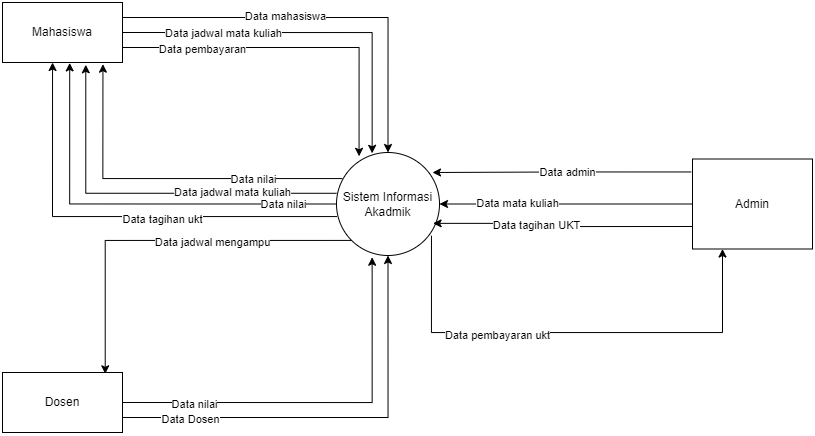

The diagram above was exported from draw.io. Its source (the exported page's mxGraphModel, read from the mxfile embedded in the PNG):
<mxGraphModel dx="920" dy="541" grid="1" gridSize="10" guides="1" tooltips="1" connect="1" arrows="1" fold="1" page="1" pageScale="1" pageWidth="850" pageHeight="1100" math="0" shadow="0">
  <root>
    <mxCell id="0" />
    <mxCell id="1" parent="0" />
    <mxCell id="43SY6ROBPSG8sPCR9nne-21" style="edgeStyle=orthogonalEdgeStyle;rounded=0;orthogonalLoop=1;jettySize=auto;html=1;exitX=0;exitY=1;exitDx=0;exitDy=0;entryX=0.856;entryY=0.022;entryDx=0;entryDy=0;entryPerimeter=0;" edge="1" parent="1" source="43SY6ROBPSG8sPCR9nne-1" target="43SY6ROBPSG8sPCR9nne-3">
      <mxGeometry relative="1" as="geometry" />
    </mxCell>
    <mxCell id="43SY6ROBPSG8sPCR9nne-22" value="Data jadwal mengampu" style="edgeLabel;html=1;align=center;verticalAlign=middle;resizable=0;points=[];" vertex="1" connectable="0" parent="43SY6ROBPSG8sPCR9nne-21">
      <mxGeometry x="-0.2633" y="1" relative="1" as="geometry">
        <mxPoint as="offset" />
      </mxGeometry>
    </mxCell>
    <mxCell id="43SY6ROBPSG8sPCR9nne-23" style="edgeStyle=orthogonalEdgeStyle;rounded=0;orthogonalLoop=1;jettySize=auto;html=1;exitX=0.057;exitY=0.253;exitDx=0;exitDy=0;exitPerimeter=0;entryX=0.837;entryY=1.028;entryDx=0;entryDy=0;entryPerimeter=0;" edge="1" parent="1" source="43SY6ROBPSG8sPCR9nne-1" target="43SY6ROBPSG8sPCR9nne-2">
      <mxGeometry relative="1" as="geometry">
        <mxPoint x="140" y="100" as="targetPoint" />
      </mxGeometry>
    </mxCell>
    <mxCell id="43SY6ROBPSG8sPCR9nne-24" value="Data nilai" style="edgeLabel;html=1;align=center;verticalAlign=middle;resizable=0;points=[];" vertex="1" connectable="0" parent="43SY6ROBPSG8sPCR9nne-23">
      <mxGeometry x="-0.4946" relative="1" as="geometry">
        <mxPoint as="offset" />
      </mxGeometry>
    </mxCell>
    <mxCell id="43SY6ROBPSG8sPCR9nne-25" style="edgeStyle=orthogonalEdgeStyle;rounded=0;orthogonalLoop=1;jettySize=auto;html=1;exitX=0;exitY=0.396;exitDx=0;exitDy=0;entryX=0.694;entryY=1.038;entryDx=0;entryDy=0;entryPerimeter=0;exitPerimeter=0;" edge="1" parent="1" source="43SY6ROBPSG8sPCR9nne-1" target="43SY6ROBPSG8sPCR9nne-2">
      <mxGeometry relative="1" as="geometry" />
    </mxCell>
    <mxCell id="43SY6ROBPSG8sPCR9nne-26" value="Data jadwal mata kuliah" style="edgeLabel;html=1;align=center;verticalAlign=middle;resizable=0;points=[];" vertex="1" connectable="0" parent="43SY6ROBPSG8sPCR9nne-25">
      <mxGeometry x="-0.3815" y="-1" relative="1" as="geometry">
        <mxPoint x="13" as="offset" />
      </mxGeometry>
    </mxCell>
    <mxCell id="43SY6ROBPSG8sPCR9nne-27" style="edgeStyle=orthogonalEdgeStyle;rounded=0;orthogonalLoop=1;jettySize=auto;html=1;exitX=0;exitY=0.5;exitDx=0;exitDy=0;entryX=0.56;entryY=1.007;entryDx=0;entryDy=0;entryPerimeter=0;" edge="1" parent="1" source="43SY6ROBPSG8sPCR9nne-1" target="43SY6ROBPSG8sPCR9nne-2">
      <mxGeometry relative="1" as="geometry" />
    </mxCell>
    <mxCell id="43SY6ROBPSG8sPCR9nne-28" value="Data nilai" style="edgeLabel;html=1;align=center;verticalAlign=middle;resizable=0;points=[];" vertex="1" connectable="0" parent="43SY6ROBPSG8sPCR9nne-27">
      <mxGeometry x="-0.1183" y="1" relative="1" as="geometry">
        <mxPoint x="126" y="-1" as="offset" />
      </mxGeometry>
    </mxCell>
    <mxCell id="43SY6ROBPSG8sPCR9nne-31" style="edgeStyle=orthogonalEdgeStyle;rounded=0;orthogonalLoop=1;jettySize=auto;html=1;exitX=0.005;exitY=0.622;exitDx=0;exitDy=0;entryX=0.417;entryY=1;entryDx=0;entryDy=0;entryPerimeter=0;exitPerimeter=0;" edge="1" parent="1" source="43SY6ROBPSG8sPCR9nne-1" target="43SY6ROBPSG8sPCR9nne-2">
      <mxGeometry relative="1" as="geometry" />
    </mxCell>
    <mxCell id="43SY6ROBPSG8sPCR9nne-32" value="Data tagihan ukt" style="edgeLabel;html=1;align=center;verticalAlign=middle;resizable=0;points=[];" vertex="1" connectable="0" parent="43SY6ROBPSG8sPCR9nne-31">
      <mxGeometry x="-0.2016" y="2" relative="1" as="geometry">
        <mxPoint as="offset" />
      </mxGeometry>
    </mxCell>
    <mxCell id="43SY6ROBPSG8sPCR9nne-33" style="edgeStyle=orthogonalEdgeStyle;rounded=0;orthogonalLoop=1;jettySize=auto;html=1;exitX=0.922;exitY=0.808;exitDx=0;exitDy=0;entryX=0.25;entryY=1;entryDx=0;entryDy=0;exitPerimeter=0;" edge="1" parent="1" source="43SY6ROBPSG8sPCR9nne-1" target="43SY6ROBPSG8sPCR9nne-4">
      <mxGeometry relative="1" as="geometry">
        <Array as="points">
          <mxPoint x="469" y="360" />
          <mxPoint x="760" y="360" />
        </Array>
      </mxGeometry>
    </mxCell>
    <mxCell id="43SY6ROBPSG8sPCR9nne-34" value="Data pembayaran ukt" style="edgeLabel;html=1;align=center;verticalAlign=middle;resizable=0;points=[];" vertex="1" connectable="0" parent="43SY6ROBPSG8sPCR9nne-33">
      <mxGeometry x="-0.3131" y="-2" relative="1" as="geometry">
        <mxPoint as="offset" />
      </mxGeometry>
    </mxCell>
    <mxCell id="43SY6ROBPSG8sPCR9nne-1" value="Sistem Informasi Akadmik" style="ellipse;whiteSpace=wrap;html=1;aspect=fixed;" vertex="1" parent="1">
      <mxGeometry x="374" y="180" width="103" height="103" as="geometry" />
    </mxCell>
    <mxCell id="43SY6ROBPSG8sPCR9nne-5" style="edgeStyle=orthogonalEdgeStyle;rounded=0;orthogonalLoop=1;jettySize=auto;html=1;exitX=1;exitY=0.25;exitDx=0;exitDy=0;entryX=0.5;entryY=0;entryDx=0;entryDy=0;" edge="1" parent="1" source="43SY6ROBPSG8sPCR9nne-2" target="43SY6ROBPSG8sPCR9nne-1">
      <mxGeometry relative="1" as="geometry">
        <Array as="points">
          <mxPoint x="425" y="45" />
        </Array>
      </mxGeometry>
    </mxCell>
    <mxCell id="43SY6ROBPSG8sPCR9nne-6" value="Data mahasiswa" style="edgeLabel;html=1;align=center;verticalAlign=middle;resizable=0;points=[];" vertex="1" connectable="0" parent="43SY6ROBPSG8sPCR9nne-5">
      <mxGeometry x="-0.1904" y="2" relative="1" as="geometry">
        <mxPoint as="offset" />
      </mxGeometry>
    </mxCell>
    <mxCell id="43SY6ROBPSG8sPCR9nne-17" style="edgeStyle=orthogonalEdgeStyle;rounded=0;orthogonalLoop=1;jettySize=auto;html=1;exitX=1;exitY=0.5;exitDx=0;exitDy=0;entryX=0.346;entryY=0.008;entryDx=0;entryDy=0;entryPerimeter=0;" edge="1" parent="1" source="43SY6ROBPSG8sPCR9nne-2" target="43SY6ROBPSG8sPCR9nne-1">
      <mxGeometry relative="1" as="geometry" />
    </mxCell>
    <mxCell id="43SY6ROBPSG8sPCR9nne-18" value="Data jadwal mata kuliah" style="edgeLabel;html=1;align=center;verticalAlign=middle;resizable=0;points=[];" vertex="1" connectable="0" parent="43SY6ROBPSG8sPCR9nne-17">
      <mxGeometry x="-0.6327" y="1" relative="1" as="geometry">
        <mxPoint x="32" y="1" as="offset" />
      </mxGeometry>
    </mxCell>
    <mxCell id="43SY6ROBPSG8sPCR9nne-29" style="edgeStyle=orthogonalEdgeStyle;rounded=0;orthogonalLoop=1;jettySize=auto;html=1;exitX=1;exitY=0.75;exitDx=0;exitDy=0;entryX=0.219;entryY=0.037;entryDx=0;entryDy=0;entryPerimeter=0;" edge="1" parent="1" source="43SY6ROBPSG8sPCR9nne-2" target="43SY6ROBPSG8sPCR9nne-1">
      <mxGeometry relative="1" as="geometry" />
    </mxCell>
    <mxCell id="43SY6ROBPSG8sPCR9nne-30" value="Data pembayaran" style="edgeLabel;html=1;align=center;verticalAlign=middle;resizable=0;points=[];" vertex="1" connectable="0" parent="43SY6ROBPSG8sPCR9nne-29">
      <mxGeometry x="-0.1322" y="-1" relative="1" as="geometry">
        <mxPoint x="-70" as="offset" />
      </mxGeometry>
    </mxCell>
    <mxCell id="43SY6ROBPSG8sPCR9nne-2" value="Mahasiswa" style="rounded=0;whiteSpace=wrap;html=1;" vertex="1" parent="1">
      <mxGeometry x="40" y="30" width="120" height="60" as="geometry" />
    </mxCell>
    <mxCell id="43SY6ROBPSG8sPCR9nne-7" style="edgeStyle=orthogonalEdgeStyle;rounded=0;orthogonalLoop=1;jettySize=auto;html=1;exitX=1;exitY=0.75;exitDx=0;exitDy=0;entryX=0.5;entryY=1;entryDx=0;entryDy=0;" edge="1" parent="1" source="43SY6ROBPSG8sPCR9nne-3" target="43SY6ROBPSG8sPCR9nne-1">
      <mxGeometry relative="1" as="geometry" />
    </mxCell>
    <mxCell id="43SY6ROBPSG8sPCR9nne-8" value="Data Dosen" style="edgeLabel;html=1;align=center;verticalAlign=middle;resizable=0;points=[];" vertex="1" connectable="0" parent="43SY6ROBPSG8sPCR9nne-7">
      <mxGeometry x="-0.7926" y="-1" relative="1" as="geometry">
        <mxPoint x="23" as="offset" />
      </mxGeometry>
    </mxCell>
    <mxCell id="43SY6ROBPSG8sPCR9nne-11" style="edgeStyle=orthogonalEdgeStyle;rounded=0;orthogonalLoop=1;jettySize=auto;html=1;exitX=1;exitY=0.5;exitDx=0;exitDy=0;entryX=0.346;entryY=1.017;entryDx=0;entryDy=0;entryPerimeter=0;" edge="1" parent="1" source="43SY6ROBPSG8sPCR9nne-3" target="43SY6ROBPSG8sPCR9nne-1">
      <mxGeometry relative="1" as="geometry" />
    </mxCell>
    <mxCell id="43SY6ROBPSG8sPCR9nne-12" value="Data nilai" style="edgeLabel;html=1;align=center;verticalAlign=middle;resizable=0;points=[];" vertex="1" connectable="0" parent="43SY6ROBPSG8sPCR9nne-11">
      <mxGeometry x="-0.6361" y="-1" relative="1" as="geometry">
        <mxPoint as="offset" />
      </mxGeometry>
    </mxCell>
    <mxCell id="43SY6ROBPSG8sPCR9nne-3" value="Dosen" style="rounded=0;whiteSpace=wrap;html=1;" vertex="1" parent="1">
      <mxGeometry x="40" y="400" width="120" height="60" as="geometry" />
    </mxCell>
    <mxCell id="43SY6ROBPSG8sPCR9nne-9" style="edgeStyle=orthogonalEdgeStyle;rounded=0;orthogonalLoop=1;jettySize=auto;html=1;exitX=-0.011;exitY=0.144;exitDx=0;exitDy=0;exitPerimeter=0;" edge="1" parent="1" source="43SY6ROBPSG8sPCR9nne-4">
      <mxGeometry relative="1" as="geometry">
        <mxPoint x="470" y="200" as="targetPoint" />
      </mxGeometry>
    </mxCell>
    <mxCell id="43SY6ROBPSG8sPCR9nne-10" value="Data admin" style="edgeLabel;html=1;align=center;verticalAlign=middle;resizable=0;points=[];" vertex="1" connectable="0" parent="43SY6ROBPSG8sPCR9nne-9">
      <mxGeometry x="0.1054" y="-1" relative="1" as="geometry">
        <mxPoint x="19" as="offset" />
      </mxGeometry>
    </mxCell>
    <mxCell id="43SY6ROBPSG8sPCR9nne-13" style="edgeStyle=orthogonalEdgeStyle;rounded=0;orthogonalLoop=1;jettySize=auto;html=1;exitX=0;exitY=0.5;exitDx=0;exitDy=0;entryX=1;entryY=0.5;entryDx=0;entryDy=0;exitPerimeter=0;" edge="1" parent="1" source="43SY6ROBPSG8sPCR9nne-4" target="43SY6ROBPSG8sPCR9nne-1">
      <mxGeometry relative="1" as="geometry" />
    </mxCell>
    <mxCell id="43SY6ROBPSG8sPCR9nne-14" value="Data mata kuliah" style="edgeLabel;html=1;align=center;verticalAlign=middle;resizable=0;points=[];" vertex="1" connectable="0" parent="43SY6ROBPSG8sPCR9nne-13">
      <mxGeometry x="0.3886" y="-1" relative="1" as="geometry">
        <mxPoint as="offset" />
      </mxGeometry>
    </mxCell>
    <mxCell id="43SY6ROBPSG8sPCR9nne-15" style="edgeStyle=orthogonalEdgeStyle;rounded=0;orthogonalLoop=1;jettySize=auto;html=1;exitX=0;exitY=0.75;exitDx=0;exitDy=0;entryX=0.938;entryY=0.688;entryDx=0;entryDy=0;entryPerimeter=0;" edge="1" parent="1" source="43SY6ROBPSG8sPCR9nne-4" target="43SY6ROBPSG8sPCR9nne-1">
      <mxGeometry relative="1" as="geometry" />
    </mxCell>
    <mxCell id="43SY6ROBPSG8sPCR9nne-16" value="Data tagihan UKT" style="edgeLabel;html=1;align=center;verticalAlign=middle;resizable=0;points=[];" vertex="1" connectable="0" parent="43SY6ROBPSG8sPCR9nne-15">
      <mxGeometry x="0.2225" y="2" relative="1" as="geometry">
        <mxPoint as="offset" />
      </mxGeometry>
    </mxCell>
    <mxCell id="43SY6ROBPSG8sPCR9nne-4" value="Admin" style="rounded=0;whiteSpace=wrap;html=1;" vertex="1" parent="1">
      <mxGeometry x="730" y="186.5" width="120" height="90" as="geometry" />
    </mxCell>
  </root>
</mxGraphModel>